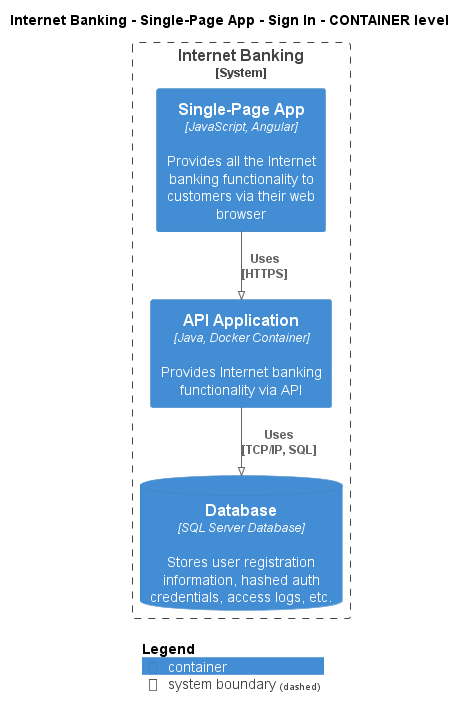

The diagram above was rendered by PlantUML. Its source (embedded in the PNG):
@startuml
!pragma layout smetana
!include ..\..\..\..\..\..\.c4s\C4_Container.puml

AddElementTag("state:new", $bgColor=green, $fontColor=#ffffff, $borderColor=green, $shadowing="False")
AddElementTag("state:changed", $bgColor=orange, $fontColor=#ffffff, $borderColor=orange, $shadowing="False")
AddElementTag("state:removed", $bgColor=red, $fontColor=#ffffff, $borderColor=red, $shadowing="False")

AddRelTag("state:new", $textColor=green, $lineColor=green)
AddRelTag("state:changed", $textColor=orange, $lineColor=orange)
AddRelTag("state:removed", $textColor=red, $lineColor=red)

SHOW_PERSON_PORTRAIT()
LAYOUT_TOP_DOWN()

skinparam linetype polyline

title Internet Banking - Single-Page App - Sign In - CONTAINER level


System_Boundary(BigBankPlc.SoftwareSystems.InternetBanking, "Internet Banking") {
    Container(BigBankPlc.SoftwareSystems.InternetBanking.Containers.SinglePageApp, "Single-Page App", "JavaScript, Angular", "Provides all the Internet banking functionality to customers via their web browser")
    Container(BigBankPlc.SoftwareSystems.InternetBanking.Containers.APIApplication, "API Application", "Java, Docker Container", "Provides Internet banking functionality via API")
    ContainerDb(BigBankPlc.SoftwareSystems.InternetBanking.Containers.Database, "Database", "SQL Server Database", "Stores user registration information, hashed auth credentials, access logs, etc.")
}


Rel(BigBankPlc.SoftwareSystems.InternetBanking.Containers.SinglePageApp, BigBankPlc.SoftwareSystems.InternetBanking.Containers.APIApplication, "Uses\n[HTTPS]", $tags='protocol:https')
Rel(BigBankPlc.SoftwareSystems.InternetBanking.Containers.APIApplication, BigBankPlc.SoftwareSystems.InternetBanking.Containers.Database, "Uses\n[TCP/IP, SQL]", $tags='protocol:tcp/ip, sql')


SHOW_LEGEND()
@enduml